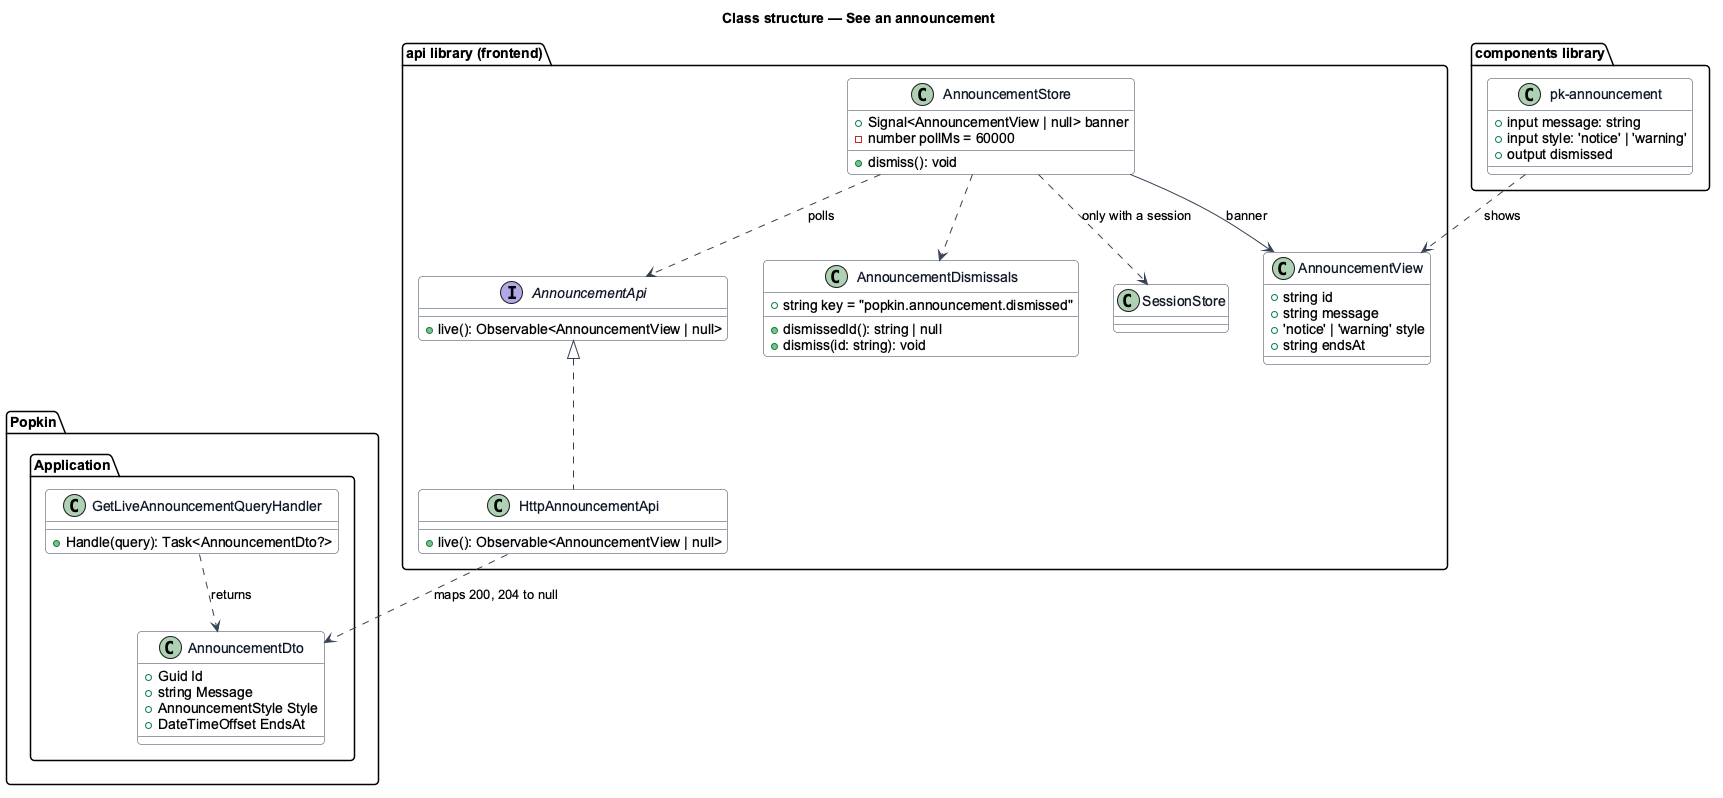

The diagram above was rendered by PlantUML. Its source (embedded in the PNG):
@startuml
skinparam backgroundColor #FFFFFF
skinparam shadowing false
skinparam roundcorner 8
skinparam defaultFontName Arial
skinparam ArrowColor #344054
skinparam class {
  BorderColor #344054
  FontColor #101828
  BackgroundColor #F9FAFB
}
title Class structure — See an announcement

package "api library (frontend)" {
  interface AnnouncementApi {
    +live(): Observable<AnnouncementView | null>
  }
  class HttpAnnouncementApi {
    +live(): Observable<AnnouncementView | null>
  }
  class AnnouncementView {
    +string id
    +string message
    +'notice' | 'warning' style
    +string endsAt
  }
  class AnnouncementStore {
    +Signal<AnnouncementView | null> banner
    -number pollMs = 60000
    +dismiss(): void
  }
  class AnnouncementDismissals {
    +string key = "popkin.announcement.dismissed"
    +dismissedId(): string | null
    +dismiss(id: string): void
  }
  class SessionStore
}
package "components library" {
  class Announcement as "pk-announcement" {
    +input message: string
    +input style: 'notice' | 'warning'
    +output dismissed
  }
}
package "Popkin.Application" {
  class GetLiveAnnouncementQueryHandler {
    +Handle(query): Task<AnnouncementDto?>
  }
  class AnnouncementDto {
    +Guid Id
    +string Message
    +AnnouncementStyle Style
    +DateTimeOffset EndsAt
  }
}
AnnouncementApi <|.. HttpAnnouncementApi
AnnouncementStore ..> AnnouncementApi : polls
AnnouncementStore ..> SessionStore : only with a session
AnnouncementStore ..> AnnouncementDismissals
AnnouncementStore --> AnnouncementView : banner
HttpAnnouncementApi ..> AnnouncementDto : maps 200, 204 to null
GetLiveAnnouncementQueryHandler ..> AnnouncementDto : returns
Announcement ..> AnnouncementView : shows
@enduml